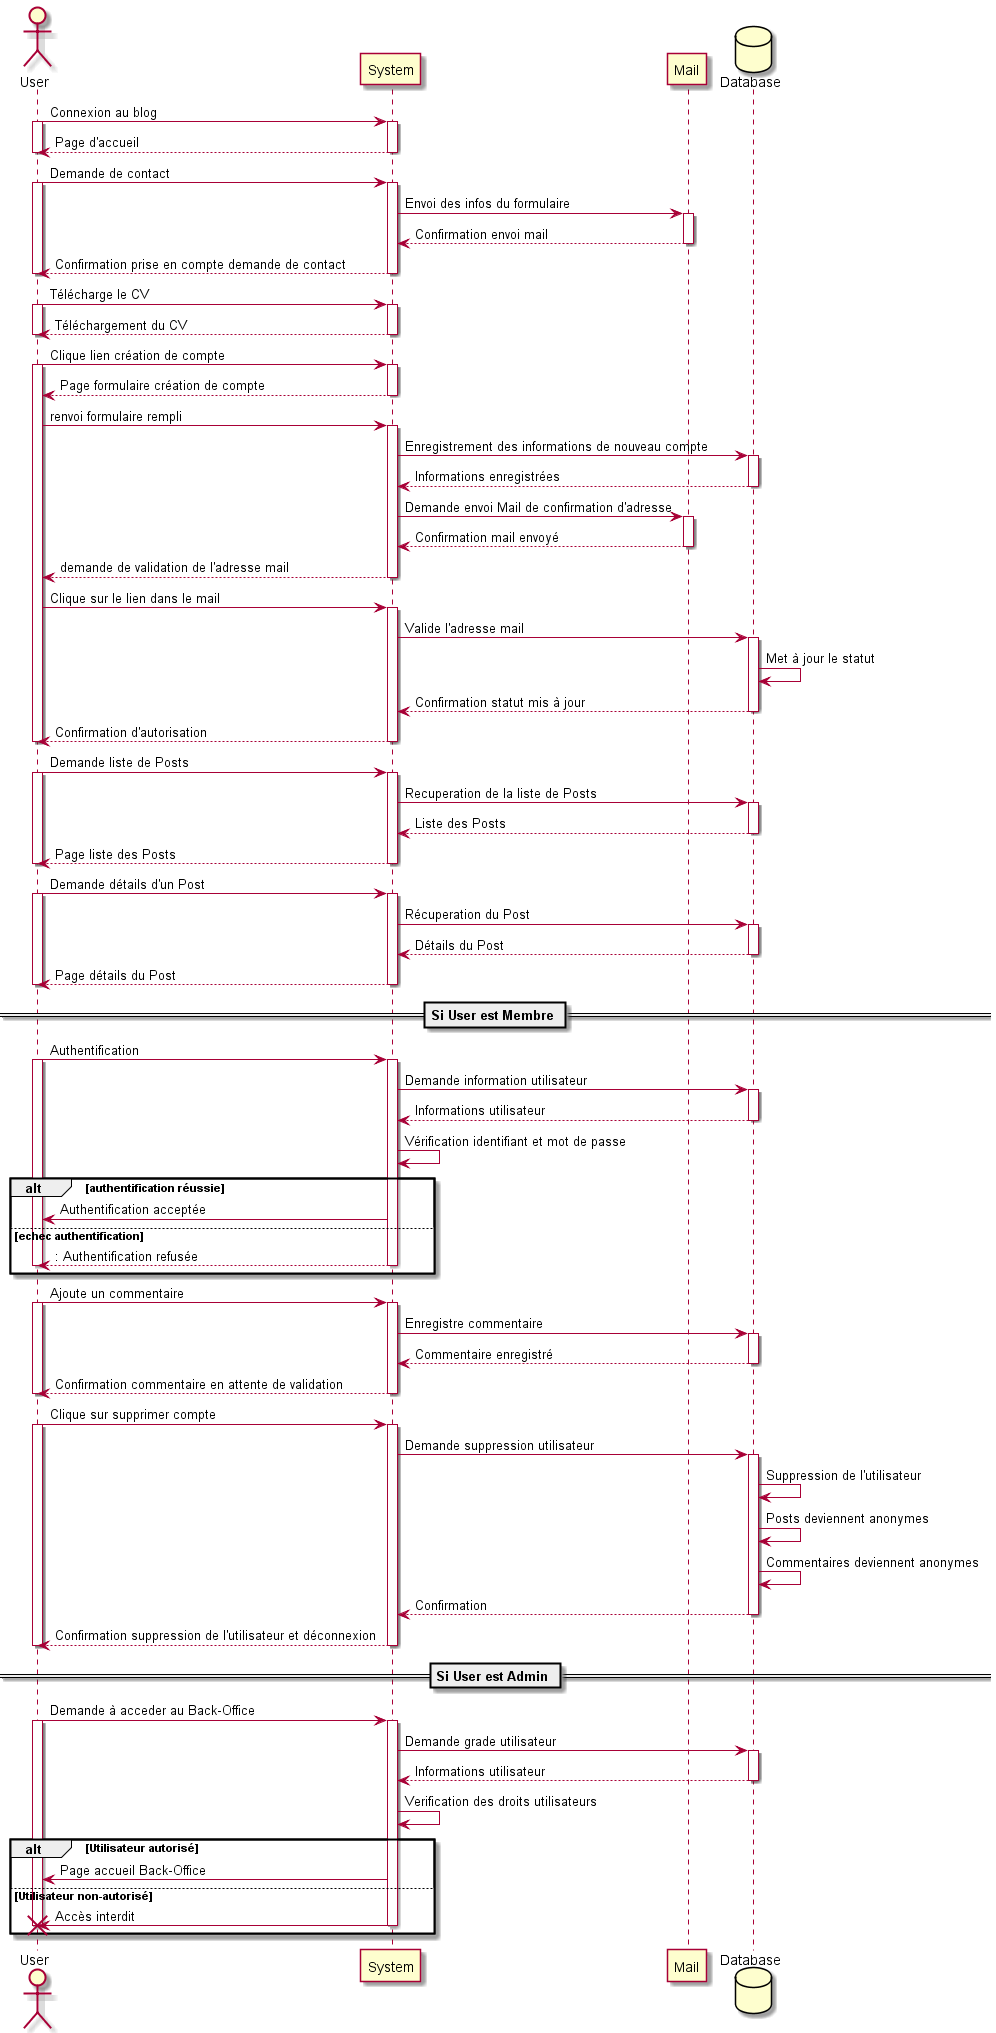

The diagram above was rendered by PlantUML. Its source (embedded in the PNG):
@startuml front-office
actor User
participant System as System
participant Mail as Mail
database Database as Database
User -> System : Connexion au blog

activate User
activate System
return Page d'accueil 
deactivate User

User -> System : Demande de contact

activate User
activate System
System -> Mail : Envoi des infos du formulaire
activate Mail
return Confirmation envoi mail
return Confirmation prise en compte demande de contact 
deactivate User

User -> System : Télécharge le CV

activate User
activate System
return Téléchargement du CV
deactivate User


User -> System : Clique lien création de compte
activate User
activate System
return Page formulaire création de compte
User -> System : renvoi formulaire rempli
activate System
System -> Database : Enregistrement des informations de nouveau compte
activate Database
return Informations enregistrées
System -> Mail : Demande envoi Mail de confirmation d'adresse
activate Mail
return Confirmation mail envoyé
return demande de validation de l'adresse mail
User -> System : Clique sur le lien dans le mail
activate System
System -> Database : Valide l'adresse mail
activate Database
Database -> Database : Met à jour le statut
return Confirmation statut mis à jour
return Confirmation d'autorisation
deactivate User

User -> System : Demande liste de Posts

activate User 
activate System
System -> Database : Recuperation de la liste de Posts
activate Database
return Liste des Posts
return Page liste des Posts
deactivate User


User -> System : Demande détails d'un Post

activate User
activate System
System -> Database : Récuperation du Post
activate Database
return Détails du Post
return Page détails du Post
deactivate User

== Si User est Membre ==
User -> System : Authentification
activate User
activate System
System -> Database : Demande information utilisateur
activate Database
return Informations utilisateur
System -> System : Vérification identifiant et mot de passe
alt authentification réussie
    System -> User : Authentification acceptée
else echec authentification
    return: Authentification refusée
    deactivate User
end

User -> System : Ajoute un commentaire 
activate User
activate System
System -> Database : Enregistre commentaire
activate Database
return Commentaire enregistré
return Confirmation commentaire en attente de validation
deactivate User

User -> System : Clique sur supprimer compte
activate User
activate System
System -> Database : Demande suppression utilisateur
activate Database
Database -> Database : Suppression de l'utilisateur 
Database -> Database : Posts deviennent anonymes
Database -> Database : Commentaires deviennent anonymes
return Confirmation
return Confirmation suppression de l'utilisateur et déconnexion
deactivate User

== Si User est Admin ==
User -> System : Demande à acceder au Back-Office
activate User
activate System
System -> Database : Demande grade utilisateur
activate Database
return Informations utilisateur
System -> System : Verification des droits utilisateurs
alt Utilisateur autorisé
    System -> User : Page accueil Back-Office
else Utilisateur non-autorisé
    System -> User !!:  Accès interdit
    deactivate System
    deactivate User
end


@enduml